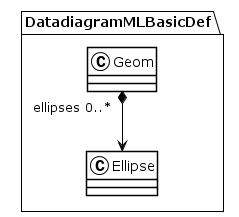

The diagram above was rendered by PlantUML. Its source (embedded in the PNG):
@startuml
!theme plain
package DatadiagramMLBasicDef {
class Geom {
}
Geom "ellipses 0..*" *--> Ellipse
class Ellipse {
}
}
@enduml